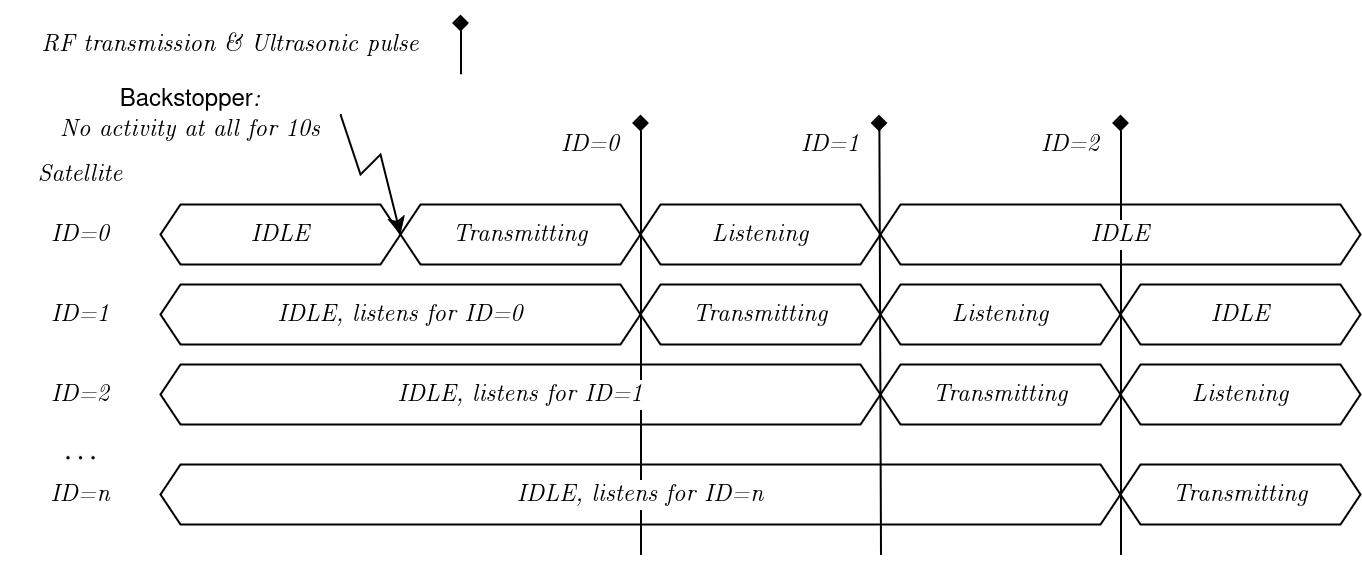

The diagram above was exported from draw.io. Its source (the exported page's mxGraphModel, read from the mxfile embedded in the PNG):
<mxGraphModel dx="1036" dy="632" grid="1" gridSize="10" guides="1" tooltips="1" connect="1" arrows="1" fold="1" page="1" pageScale="1" pageWidth="850" pageHeight="1100" math="1" shadow="0">
  <root>
    <mxCell id="0" />
    <mxCell id="1" parent="0" />
    <mxCell id="2" value="" style="endArrow=none;html=1;rounded=0;endFill=0;startArrow=diamond;startFill=1;strokeWidth=1;" edge="1" parent="1">
      <mxGeometry width="50" height="50" relative="1" as="geometry">
        <mxPoint x="519.17" y="280" as="sourcePoint" />
        <mxPoint x="520" y="500" as="targetPoint" />
      </mxGeometry>
    </mxCell>
    <mxCell id="3" value="" style="endArrow=none;html=1;rounded=0;endFill=0;startArrow=diamond;startFill=1;" edge="1" parent="1">
      <mxGeometry width="50" height="50" relative="1" as="geometry">
        <mxPoint x="640" y="280" as="sourcePoint" />
        <mxPoint x="640" y="500" as="targetPoint" />
      </mxGeometry>
    </mxCell>
    <mxCell id="4" value="" style="endArrow=none;html=1;rounded=0;endFill=0;startArrow=diamond;startFill=1;" edge="1" parent="1">
      <mxGeometry width="50" height="50" relative="1" as="geometry">
        <mxPoint x="400" y="280" as="sourcePoint" />
        <mxPoint x="400" y="500" as="targetPoint" />
      </mxGeometry>
    </mxCell>
    <mxCell id="5" value="&lt;font face=&quot;Computer modern&quot;&gt;Satellite&lt;/font&gt;" style="text;html=1;align=center;verticalAlign=middle;whiteSpace=wrap;rounded=0;" vertex="1" parent="1">
      <mxGeometry x="80" y="300" width="80" height="20" as="geometry" />
    </mxCell>
    <mxCell id="6" value="&lt;div&gt;&lt;font face=&quot;Computer modern&quot;&gt;ID=0&lt;/font&gt;&lt;/div&gt;" style="text;html=1;align=center;verticalAlign=middle;whiteSpace=wrap;rounded=0;" vertex="1" parent="1">
      <mxGeometry x="80" y="320" width="80" height="40" as="geometry" />
    </mxCell>
    <mxCell id="7" value="&lt;div&gt;&lt;font face=&quot;Computer modern&quot;&gt;ID=1&lt;/font&gt;&lt;/div&gt;" style="text;html=1;align=center;verticalAlign=middle;whiteSpace=wrap;rounded=0;" vertex="1" parent="1">
      <mxGeometry x="80" y="360" width="80" height="40" as="geometry" />
    </mxCell>
    <mxCell id="8" value="&lt;div&gt;&lt;font face=&quot;Computer modern&quot;&gt;ID=2&lt;/font&gt;&lt;/div&gt;" style="text;html=1;align=center;verticalAlign=middle;whiteSpace=wrap;rounded=0;" vertex="1" parent="1">
      <mxGeometry x="80" y="400" width="80" height="40" as="geometry" />
    </mxCell>
    <mxCell id="9" value="&lt;div&gt;&lt;font face=&quot;Computer modern&quot;&gt;ID=n&lt;/font&gt;&lt;/div&gt;" style="text;html=1;align=center;verticalAlign=middle;whiteSpace=wrap;rounded=0;" vertex="1" parent="1">
      <mxGeometry x="80" y="450" width="80" height="40" as="geometry" />
    </mxCell>
    <mxCell id="10" value="$$\dots$$" style="text;html=1;align=center;verticalAlign=middle;whiteSpace=wrap;rounded=0;" vertex="1" parent="1">
      <mxGeometry x="80" y="430" width="80" height="40" as="geometry" />
    </mxCell>
    <mxCell id="11" value="&lt;font face=&quot;Computer modern&quot; data-font-src=&quot;https://www.1001fonts.com/download/font/cmu.classical-serif-italic.ttf&quot;&gt;IDLE&lt;/font&gt;" style="shape=hexagon;perimeter=hexagonPerimeter2;whiteSpace=wrap;html=1;fixedSize=1;size=10;fillColor=none;labelBackgroundColor=default;" vertex="1" parent="1">
      <mxGeometry x="160" y="325" width="120" height="30" as="geometry" />
    </mxCell>
    <mxCell id="12" value="" style="endArrow=classic;html=1;rounded=0;entryX=0;entryY=0.5;entryDx=0;entryDy=0;" edge="1" target="17" parent="1">
      <mxGeometry width="50" height="50" relative="1" as="geometry">
        <mxPoint x="250" y="280" as="sourcePoint" />
        <mxPoint x="280" y="320" as="targetPoint" />
        <Array as="points">
          <mxPoint x="260" y="310" />
          <mxPoint x="270" y="300" />
        </Array>
      </mxGeometry>
    </mxCell>
    <mxCell id="13" value="&lt;font data-font-src=&quot;https://www.1001fonts.com/download/font/cmu.classical-serif-italic.ttf&quot; face=&quot;Computer modern&quot;&gt;IDLE&lt;/font&gt;&lt;font face=&quot;Computer modern&quot; data-font-src=&quot;https://www.1001fonts.com/download/font/cmu.classical-serif-italic.ttf&quot;&gt;, listens for ID=0&lt;/font&gt;" style="shape=hexagon;perimeter=hexagonPerimeter2;whiteSpace=wrap;html=1;fixedSize=1;size=10;fillColor=none;labelBackgroundColor=default;" vertex="1" parent="1">
      <mxGeometry x="160" y="365" width="240" height="30" as="geometry" />
    </mxCell>
    <mxCell id="14" value="&lt;font face=&quot;Computer modern&quot;&gt;IDLE, listens for ID=1&lt;/font&gt;" style="shape=hexagon;perimeter=hexagonPerimeter2;whiteSpace=wrap;html=1;fixedSize=1;size=10;fillColor=none;labelBackgroundColor=default;" vertex="1" parent="1">
      <mxGeometry x="160" y="405" width="360" height="30" as="geometry" />
    </mxCell>
    <mxCell id="15" value="&lt;font face=&quot;Computer modern&quot; data-font-src=&quot;https://www.1001fonts.com/download/font/cmu.classical-serif-italic.ttf&quot;&gt;IDLE, listens for ID=n&lt;br&gt;&lt;/font&gt;" style="shape=hexagon;perimeter=hexagonPerimeter2;whiteSpace=wrap;html=1;fixedSize=1;size=10;fillColor=none;labelBackgroundColor=default;" vertex="1" parent="1">
      <mxGeometry x="160" y="455" width="480" height="30" as="geometry" />
    </mxCell>
    <mxCell id="16" value="&lt;div&gt;Backstopper&lt;font face=&quot;Computer modern&quot;&gt;: &lt;br&gt;&lt;/font&gt;&lt;/div&gt;&lt;div&gt;&lt;font data-font-src=&quot;https://www.1001fonts.com/download/font/cmu.classical-serif-italic.ttf&quot; face=&quot;Computer modern&quot;&gt;No activity at all for 10s&lt;/font&gt;&lt;/div&gt;" style="text;html=1;align=center;verticalAlign=middle;whiteSpace=wrap;rounded=0;" vertex="1" parent="1">
      <mxGeometry x="100" y="260" width="150" height="40" as="geometry" />
    </mxCell>
    <mxCell id="17" value="&lt;font face=&quot;Computer modern&quot;&gt;Transmitting&lt;/font&gt;" style="shape=hexagon;perimeter=hexagonPerimeter2;whiteSpace=wrap;html=1;fixedSize=1;size=10;fillColor=none;labelBackgroundColor=default;" vertex="1" parent="1">
      <mxGeometry x="280" y="325" width="120" height="30" as="geometry" />
    </mxCell>
    <mxCell id="18" value="&lt;font face=&quot;Computer modern&quot;&gt;Transmitting&lt;/font&gt;" style="shape=hexagon;perimeter=hexagonPerimeter2;whiteSpace=wrap;html=1;fixedSize=1;size=10;fillColor=none;labelBackgroundColor=default;" vertex="1" parent="1">
      <mxGeometry x="400" y="365" width="120" height="30" as="geometry" />
    </mxCell>
    <mxCell id="19" value="&lt;font face=&quot;Computer modern&quot;&gt;Transmitting&lt;/font&gt;" style="shape=hexagon;perimeter=hexagonPerimeter2;whiteSpace=wrap;html=1;fixedSize=1;size=10;fillColor=none;labelBackgroundColor=default;" vertex="1" parent="1">
      <mxGeometry x="520" y="405" width="120" height="30" as="geometry" />
    </mxCell>
    <mxCell id="20" value="&lt;font face=&quot;Computer modern&quot;&gt;Listening&lt;br&gt;&lt;/font&gt;" style="shape=hexagon;perimeter=hexagonPerimeter2;whiteSpace=wrap;html=1;fixedSize=1;size=10;fillColor=none;labelBackgroundColor=default;" vertex="1" parent="1">
      <mxGeometry x="400" y="325" width="120" height="30" as="geometry" />
    </mxCell>
    <mxCell id="21" value="&lt;font face=&quot;Computer modern&quot; data-font-src=&quot;https://www.1001fonts.com/download/font/cmu.classical-serif-italic.ttf&quot;&gt;IDLE&lt;/font&gt;" style="shape=hexagon;perimeter=hexagonPerimeter2;whiteSpace=wrap;html=1;fixedSize=1;size=10;fillColor=none;labelBackgroundColor=default;" vertex="1" parent="1">
      <mxGeometry x="520" y="325" width="240" height="30" as="geometry" />
    </mxCell>
    <mxCell id="22" value="&lt;font face=&quot;Computer modern&quot;&gt;Listening&lt;br&gt;&lt;/font&gt;" style="shape=hexagon;perimeter=hexagonPerimeter2;whiteSpace=wrap;html=1;fixedSize=1;size=10;fillColor=none;labelBackgroundColor=default;" vertex="1" parent="1">
      <mxGeometry x="520" y="365" width="120" height="30" as="geometry" />
    </mxCell>
    <mxCell id="23" value="&lt;font face=&quot;Computer modern&quot;&gt;Listening&lt;br&gt;&lt;/font&gt;" style="shape=hexagon;perimeter=hexagonPerimeter2;whiteSpace=wrap;html=1;fixedSize=1;size=10;fillColor=none;labelBackgroundColor=default;" vertex="1" parent="1">
      <mxGeometry x="640" y="405" width="120" height="30" as="geometry" />
    </mxCell>
    <mxCell id="24" value="&lt;font face=&quot;Computer modern&quot; data-font-src=&quot;https://www.1001fonts.com/download/font/cmu.classical-serif-italic.ttf&quot;&gt;IDLE&lt;/font&gt;" style="shape=hexagon;perimeter=hexagonPerimeter2;whiteSpace=wrap;html=1;fixedSize=1;size=10;fillColor=none;labelBackgroundColor=default;" vertex="1" parent="1">
      <mxGeometry x="640" y="365" width="120" height="30" as="geometry" />
    </mxCell>
    <mxCell id="25" value="&lt;font face=&quot;Computer modern&quot;&gt;Transmitting&lt;/font&gt;" style="shape=hexagon;perimeter=hexagonPerimeter2;whiteSpace=wrap;html=1;fixedSize=1;size=10;fillColor=none;" vertex="1" parent="1">
      <mxGeometry x="640" y="455" width="120" height="30" as="geometry" />
    </mxCell>
    <mxCell id="26" value="&lt;div&gt;&lt;font data-font-src=&quot;https://www.1001fonts.com/download/font/cmu.classical-serif-italic.ttf&quot; face=&quot;Computer modern&quot;&gt;RF transmission &amp;amp; Ultrasonic pulse&lt;/font&gt;&lt;br&gt;&lt;/div&gt;" style="text;html=1;align=center;verticalAlign=middle;whiteSpace=wrap;rounded=0;" vertex="1" parent="1">
      <mxGeometry x="80" y="230" width="230" height="30" as="geometry" />
    </mxCell>
    <mxCell id="27" value="" style="endArrow=none;html=1;rounded=0;endFill=0;startArrow=diamond;startFill=1;" edge="1" parent="1">
      <mxGeometry width="50" height="50" relative="1" as="geometry">
        <mxPoint x="310" y="230" as="sourcePoint" />
        <mxPoint x="310" y="259.64" as="targetPoint" />
      </mxGeometry>
    </mxCell>
    <mxCell id="28" value="&lt;font data-font-src=&quot;https://www.1001fonts.com/download/font/cmu.classical-serif-italic.ttf&quot; face=&quot;Computer modern&quot;&gt;ID=0&lt;/font&gt;" style="text;html=1;align=center;verticalAlign=middle;whiteSpace=wrap;rounded=0;" vertex="1" parent="1">
      <mxGeometry x="350" y="280" width="50" height="30" as="geometry" />
    </mxCell>
    <mxCell id="29" value="&lt;font data-font-src=&quot;https://www.1001fonts.com/download/font/cmu.classical-serif-italic.ttf&quot; face=&quot;Computer modern&quot;&gt;ID=1&lt;/font&gt;" style="text;html=1;align=center;verticalAlign=middle;whiteSpace=wrap;rounded=0;" vertex="1" parent="1">
      <mxGeometry x="470" y="280" width="50" height="30" as="geometry" />
    </mxCell>
    <mxCell id="30" value="&lt;font data-font-src=&quot;https://www.1001fonts.com/download/font/cmu.classical-serif-italic.ttf&quot; face=&quot;Computer modern&quot;&gt;ID=2&lt;/font&gt;" style="text;html=1;align=center;verticalAlign=middle;whiteSpace=wrap;rounded=0;" vertex="1" parent="1">
      <mxGeometry x="590" y="280" width="50" height="30" as="geometry" />
    </mxCell>
  </root>
</mxGraphModel>